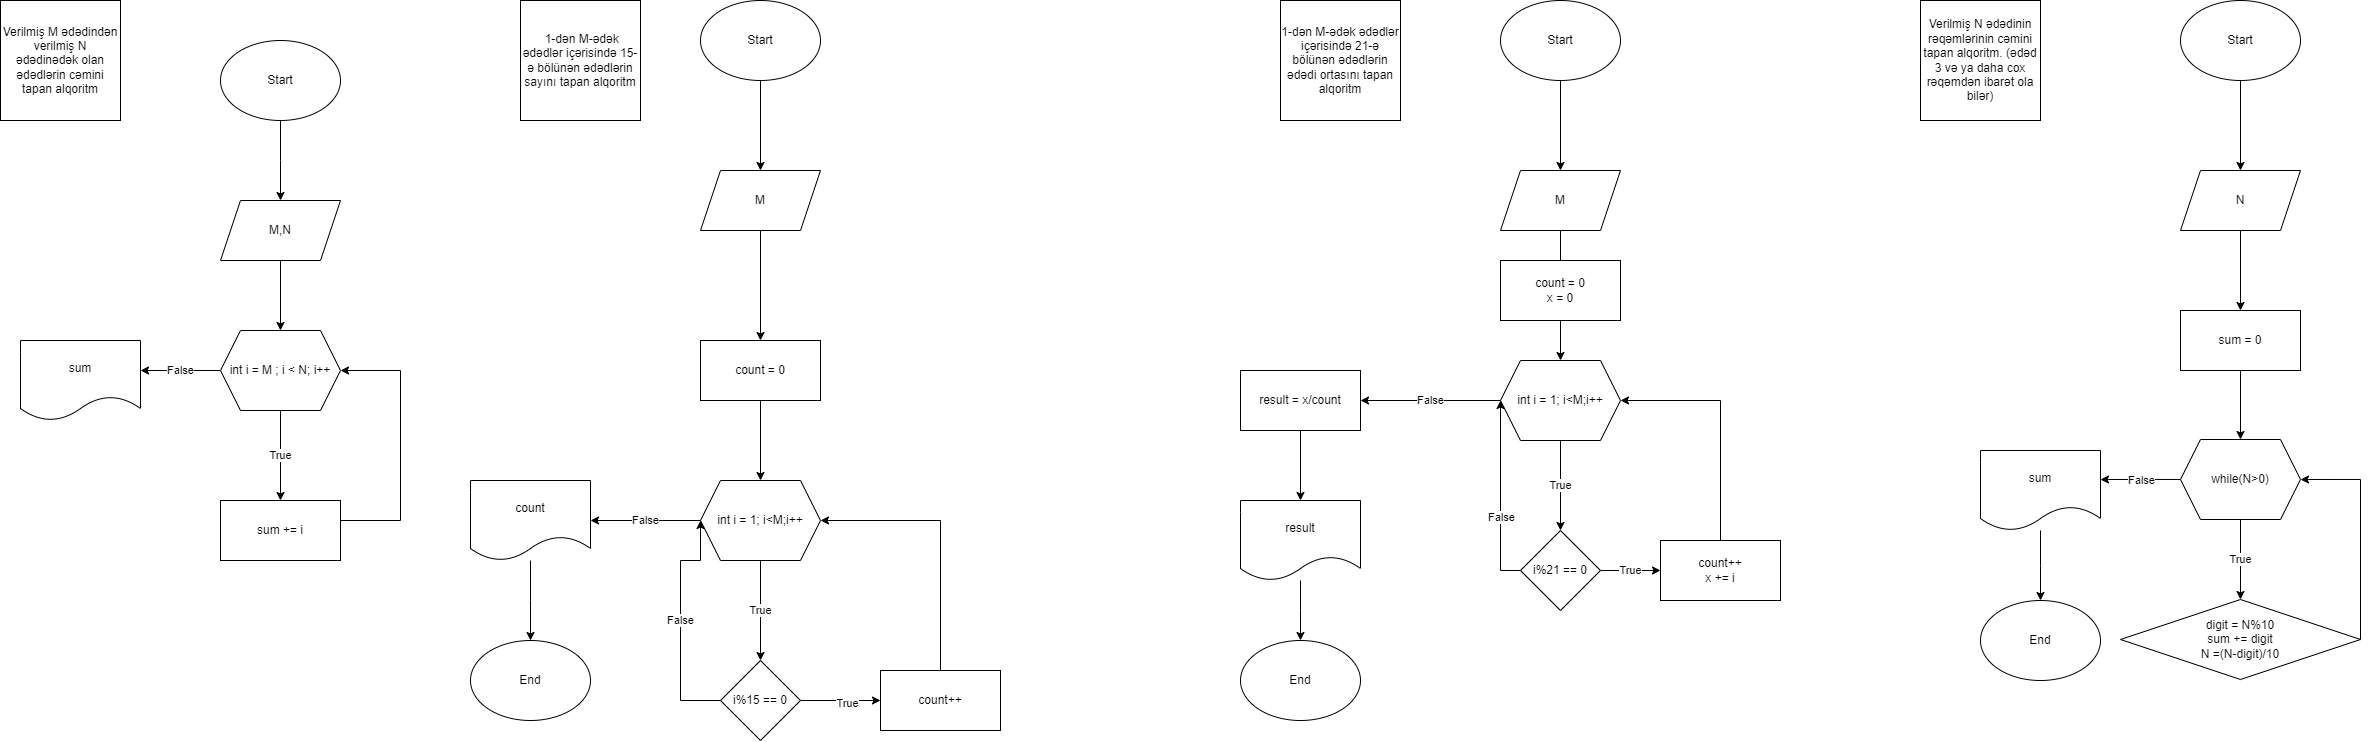

The diagram above was exported from draw.io. Its source (the exported page's mxGraphModel, read from the mxfile embedded in the PNG):
<mxGraphModel dx="548" dy="308" grid="1" gridSize="10" guides="1" tooltips="1" connect="1" arrows="1" fold="1" page="1" pageScale="1" pageWidth="850" pageHeight="1400" math="0" shadow="0">
  <root>
    <mxCell id="0" />
    <mxCell id="1" parent="0" />
    <mxCell id="A-se4o5WBmEi9xN2Zuy--172" value="Verilmiş M ədədindən verilmiş N ədədinədək olan ədədlərin cəmini tapan alqoritm" style="whiteSpace=wrap;html=1;aspect=fixed;" vertex="1" parent="1">
      <mxGeometry width="120" height="120" as="geometry" />
    </mxCell>
    <mxCell id="A-se4o5WBmEi9xN2Zuy--175" value="" style="edgeStyle=orthogonalEdgeStyle;rounded=0;orthogonalLoop=1;jettySize=auto;html=1;" edge="1" parent="1" source="A-se4o5WBmEi9xN2Zuy--173">
      <mxGeometry relative="1" as="geometry">
        <mxPoint x="280" y="200.00000000000006" as="targetPoint" />
      </mxGeometry>
    </mxCell>
    <mxCell id="A-se4o5WBmEi9xN2Zuy--173" value="Start" style="ellipse;whiteSpace=wrap;html=1;" vertex="1" parent="1">
      <mxGeometry x="220" y="40" width="120" height="80" as="geometry" />
    </mxCell>
    <mxCell id="A-se4o5WBmEi9xN2Zuy--178" value="" style="edgeStyle=orthogonalEdgeStyle;rounded=0;orthogonalLoop=1;jettySize=auto;html=1;" edge="1" parent="1" source="A-se4o5WBmEi9xN2Zuy--176" target="A-se4o5WBmEi9xN2Zuy--177">
      <mxGeometry relative="1" as="geometry" />
    </mxCell>
    <mxCell id="A-se4o5WBmEi9xN2Zuy--176" value="M,N" style="shape=parallelogram;perimeter=parallelogramPerimeter;whiteSpace=wrap;html=1;fixedSize=1;" vertex="1" parent="1">
      <mxGeometry x="220" y="200" width="120" height="60" as="geometry" />
    </mxCell>
    <mxCell id="A-se4o5WBmEi9xN2Zuy--180" value="True" style="edgeStyle=orthogonalEdgeStyle;rounded=0;orthogonalLoop=1;jettySize=auto;html=1;" edge="1" parent="1" source="A-se4o5WBmEi9xN2Zuy--177" target="A-se4o5WBmEi9xN2Zuy--179">
      <mxGeometry relative="1" as="geometry" />
    </mxCell>
    <mxCell id="A-se4o5WBmEi9xN2Zuy--183" value="False" style="edgeStyle=orthogonalEdgeStyle;rounded=0;orthogonalLoop=1;jettySize=auto;html=1;" edge="1" parent="1" source="A-se4o5WBmEi9xN2Zuy--177">
      <mxGeometry relative="1" as="geometry">
        <mxPoint x="140" y="370" as="targetPoint" />
      </mxGeometry>
    </mxCell>
    <mxCell id="A-se4o5WBmEi9xN2Zuy--177" value="int i = M ; i &amp;lt; N; i++" style="shape=hexagon;perimeter=hexagonPerimeter2;whiteSpace=wrap;html=1;fixedSize=1;" vertex="1" parent="1">
      <mxGeometry x="220" y="330" width="120" height="80" as="geometry" />
    </mxCell>
    <mxCell id="A-se4o5WBmEi9xN2Zuy--181" style="edgeStyle=orthogonalEdgeStyle;rounded=0;orthogonalLoop=1;jettySize=auto;html=1;entryX=1;entryY=0.5;entryDx=0;entryDy=0;" edge="1" parent="1" source="A-se4o5WBmEi9xN2Zuy--179" target="A-se4o5WBmEi9xN2Zuy--177">
      <mxGeometry relative="1" as="geometry">
        <Array as="points">
          <mxPoint x="400" y="520" />
          <mxPoint x="400" y="370" />
        </Array>
      </mxGeometry>
    </mxCell>
    <mxCell id="A-se4o5WBmEi9xN2Zuy--179" value="sum += i" style="whiteSpace=wrap;html=1;" vertex="1" parent="1">
      <mxGeometry x="220" y="500" width="120" height="60" as="geometry" />
    </mxCell>
    <mxCell id="A-se4o5WBmEi9xN2Zuy--184" value="sum" style="shape=document;whiteSpace=wrap;html=1;boundedLbl=1;" vertex="1" parent="1">
      <mxGeometry x="20" y="340" width="120" height="80" as="geometry" />
    </mxCell>
    <mxCell id="A-se4o5WBmEi9xN2Zuy--185" value="&amp;nbsp;1-dən M-ədək ədədlər içərisində 15-ə bölünən ədədlərin sayını tapan alqoritm" style="whiteSpace=wrap;html=1;aspect=fixed;" vertex="1" parent="1">
      <mxGeometry x="520" width="120" height="120" as="geometry" />
    </mxCell>
    <mxCell id="A-se4o5WBmEi9xN2Zuy--188" value="" style="edgeStyle=orthogonalEdgeStyle;rounded=0;orthogonalLoop=1;jettySize=auto;html=1;" edge="1" parent="1" source="A-se4o5WBmEi9xN2Zuy--186" target="A-se4o5WBmEi9xN2Zuy--187">
      <mxGeometry relative="1" as="geometry" />
    </mxCell>
    <mxCell id="A-se4o5WBmEi9xN2Zuy--186" value="Start" style="ellipse;whiteSpace=wrap;html=1;" vertex="1" parent="1">
      <mxGeometry x="700" width="120" height="80" as="geometry" />
    </mxCell>
    <mxCell id="A-se4o5WBmEi9xN2Zuy--190" value="" style="edgeStyle=orthogonalEdgeStyle;rounded=0;orthogonalLoop=1;jettySize=auto;html=1;" edge="1" parent="1" source="A-se4o5WBmEi9xN2Zuy--193" target="A-se4o5WBmEi9xN2Zuy--189">
      <mxGeometry relative="1" as="geometry" />
    </mxCell>
    <mxCell id="A-se4o5WBmEi9xN2Zuy--187" value="M" style="shape=parallelogram;perimeter=parallelogramPerimeter;whiteSpace=wrap;html=1;fixedSize=1;" vertex="1" parent="1">
      <mxGeometry x="700" y="170" width="120" height="60" as="geometry" />
    </mxCell>
    <mxCell id="A-se4o5WBmEi9xN2Zuy--192" value="True" style="edgeStyle=orthogonalEdgeStyle;rounded=0;orthogonalLoop=1;jettySize=auto;html=1;" edge="1" parent="1" source="A-se4o5WBmEi9xN2Zuy--189">
      <mxGeometry relative="1" as="geometry">
        <mxPoint x="760" y="660" as="targetPoint" />
      </mxGeometry>
    </mxCell>
    <mxCell id="A-se4o5WBmEi9xN2Zuy--201" value="False" style="edgeStyle=orthogonalEdgeStyle;rounded=0;orthogonalLoop=1;jettySize=auto;html=1;" edge="1" parent="1" source="A-se4o5WBmEi9xN2Zuy--189">
      <mxGeometry relative="1" as="geometry">
        <mxPoint x="590" y="520" as="targetPoint" />
      </mxGeometry>
    </mxCell>
    <mxCell id="A-se4o5WBmEi9xN2Zuy--189" value="int i = 1; i&amp;lt;M;i++" style="shape=hexagon;perimeter=hexagonPerimeter2;whiteSpace=wrap;html=1;fixedSize=1;" vertex="1" parent="1">
      <mxGeometry x="700" y="480" width="120" height="80" as="geometry" />
    </mxCell>
    <mxCell id="A-se4o5WBmEi9xN2Zuy--194" value="" style="edgeStyle=orthogonalEdgeStyle;rounded=0;orthogonalLoop=1;jettySize=auto;html=1;" edge="1" parent="1" source="A-se4o5WBmEi9xN2Zuy--187" target="A-se4o5WBmEi9xN2Zuy--193">
      <mxGeometry relative="1" as="geometry">
        <mxPoint x="760" y="230" as="sourcePoint" />
        <mxPoint x="760" y="480" as="targetPoint" />
      </mxGeometry>
    </mxCell>
    <mxCell id="A-se4o5WBmEi9xN2Zuy--193" value="count = 0" style="rounded=0;whiteSpace=wrap;html=1;" vertex="1" parent="1">
      <mxGeometry x="700" y="340" width="120" height="60" as="geometry" />
    </mxCell>
    <mxCell id="A-se4o5WBmEi9xN2Zuy--196" style="edgeStyle=orthogonalEdgeStyle;rounded=0;orthogonalLoop=1;jettySize=auto;html=1;" edge="1" parent="1" source="A-se4o5WBmEi9xN2Zuy--195" target="A-se4o5WBmEi9xN2Zuy--197">
      <mxGeometry relative="1" as="geometry">
        <mxPoint x="880" y="700" as="targetPoint" />
      </mxGeometry>
    </mxCell>
    <mxCell id="A-se4o5WBmEi9xN2Zuy--198" value="True" style="edgeLabel;html=1;align=center;verticalAlign=middle;resizable=0;points=[];" vertex="1" connectable="0" parent="A-se4o5WBmEi9xN2Zuy--196">
      <mxGeometry x="0.1621" y="-3" relative="1" as="geometry">
        <mxPoint as="offset" />
      </mxGeometry>
    </mxCell>
    <mxCell id="A-se4o5WBmEi9xN2Zuy--200" value="False" style="edgeStyle=orthogonalEdgeStyle;rounded=0;orthogonalLoop=1;jettySize=auto;html=1;entryX=0;entryY=0.5;entryDx=0;entryDy=0;" edge="1" parent="1" source="A-se4o5WBmEi9xN2Zuy--195" target="A-se4o5WBmEi9xN2Zuy--189">
      <mxGeometry relative="1" as="geometry">
        <Array as="points">
          <mxPoint x="680" y="700" />
          <mxPoint x="680" y="560" />
          <mxPoint x="700" y="560" />
        </Array>
      </mxGeometry>
    </mxCell>
    <mxCell id="A-se4o5WBmEi9xN2Zuy--195" value="i%15 == 0" style="rhombus;whiteSpace=wrap;html=1;" vertex="1" parent="1">
      <mxGeometry x="720" y="660" width="80" height="80" as="geometry" />
    </mxCell>
    <mxCell id="A-se4o5WBmEi9xN2Zuy--202" style="edgeStyle=orthogonalEdgeStyle;rounded=0;orthogonalLoop=1;jettySize=auto;html=1;entryX=1;entryY=0.5;entryDx=0;entryDy=0;" edge="1" parent="1" source="A-se4o5WBmEi9xN2Zuy--197" target="A-se4o5WBmEi9xN2Zuy--189">
      <mxGeometry relative="1" as="geometry">
        <Array as="points">
          <mxPoint x="940" y="520" />
        </Array>
      </mxGeometry>
    </mxCell>
    <mxCell id="A-se4o5WBmEi9xN2Zuy--197" value="count++" style="rounded=0;whiteSpace=wrap;html=1;" vertex="1" parent="1">
      <mxGeometry x="880" y="670" width="120" height="60" as="geometry" />
    </mxCell>
    <mxCell id="A-se4o5WBmEi9xN2Zuy--204" style="edgeStyle=orthogonalEdgeStyle;rounded=0;orthogonalLoop=1;jettySize=auto;html=1;" edge="1" parent="1" source="A-se4o5WBmEi9xN2Zuy--203">
      <mxGeometry relative="1" as="geometry">
        <mxPoint x="530" y="640" as="targetPoint" />
      </mxGeometry>
    </mxCell>
    <mxCell id="A-se4o5WBmEi9xN2Zuy--203" value="count" style="shape=document;whiteSpace=wrap;html=1;boundedLbl=1;" vertex="1" parent="1">
      <mxGeometry x="470" y="480" width="120" height="80" as="geometry" />
    </mxCell>
    <mxCell id="A-se4o5WBmEi9xN2Zuy--205" value="End" style="ellipse;whiteSpace=wrap;html=1;" vertex="1" parent="1">
      <mxGeometry x="470" y="640" width="120" height="80" as="geometry" />
    </mxCell>
    <mxCell id="A-se4o5WBmEi9xN2Zuy--206" value="1-dən M-ədək ədədlər içərisində 21-ə bölünən ədədlərin ədədi ortasını tapan alqoritm" style="whiteSpace=wrap;html=1;aspect=fixed;" vertex="1" parent="1">
      <mxGeometry x="1280" width="120" height="120" as="geometry" />
    </mxCell>
    <mxCell id="A-se4o5WBmEi9xN2Zuy--210" value="" style="edgeStyle=orthogonalEdgeStyle;rounded=0;orthogonalLoop=1;jettySize=auto;html=1;" edge="1" parent="1" source="A-se4o5WBmEi9xN2Zuy--208" target="A-se4o5WBmEi9xN2Zuy--209">
      <mxGeometry relative="1" as="geometry" />
    </mxCell>
    <mxCell id="A-se4o5WBmEi9xN2Zuy--208" value="Start" style="ellipse;whiteSpace=wrap;html=1;" vertex="1" parent="1">
      <mxGeometry x="1500" width="120" height="80" as="geometry" />
    </mxCell>
    <mxCell id="A-se4o5WBmEi9xN2Zuy--212" value="" style="edgeStyle=orthogonalEdgeStyle;rounded=0;orthogonalLoop=1;jettySize=auto;html=1;" edge="1" parent="1" source="A-se4o5WBmEi9xN2Zuy--209" target="A-se4o5WBmEi9xN2Zuy--211">
      <mxGeometry relative="1" as="geometry" />
    </mxCell>
    <mxCell id="A-se4o5WBmEi9xN2Zuy--209" value="M" style="shape=parallelogram;perimeter=parallelogramPerimeter;whiteSpace=wrap;html=1;fixedSize=1;" vertex="1" parent="1">
      <mxGeometry x="1500" y="170" width="120" height="60" as="geometry" />
    </mxCell>
    <mxCell id="A-se4o5WBmEi9xN2Zuy--214" value="True" style="edgeStyle=orthogonalEdgeStyle;rounded=0;orthogonalLoop=1;jettySize=auto;html=1;" edge="1" parent="1" source="A-se4o5WBmEi9xN2Zuy--211" target="A-se4o5WBmEi9xN2Zuy--213">
      <mxGeometry relative="1" as="geometry" />
    </mxCell>
    <mxCell id="A-se4o5WBmEi9xN2Zuy--221" value="False" style="edgeStyle=orthogonalEdgeStyle;rounded=0;orthogonalLoop=1;jettySize=auto;html=1;" edge="1" parent="1" source="A-se4o5WBmEi9xN2Zuy--211">
      <mxGeometry relative="1" as="geometry">
        <mxPoint x="1360" y="400" as="targetPoint" />
      </mxGeometry>
    </mxCell>
    <mxCell id="A-se4o5WBmEi9xN2Zuy--211" value="int i = 1; i&amp;lt;M;i++" style="shape=hexagon;perimeter=hexagonPerimeter2;whiteSpace=wrap;html=1;fixedSize=1;" vertex="1" parent="1">
      <mxGeometry x="1500" y="360" width="120" height="80" as="geometry" />
    </mxCell>
    <mxCell id="A-se4o5WBmEi9xN2Zuy--215" style="edgeStyle=orthogonalEdgeStyle;rounded=0;orthogonalLoop=1;jettySize=auto;html=1;entryX=0;entryY=0.5;entryDx=0;entryDy=0;" edge="1" parent="1" source="A-se4o5WBmEi9xN2Zuy--213" target="A-se4o5WBmEi9xN2Zuy--211">
      <mxGeometry relative="1" as="geometry">
        <Array as="points">
          <mxPoint x="1500" y="570" />
        </Array>
      </mxGeometry>
    </mxCell>
    <mxCell id="A-se4o5WBmEi9xN2Zuy--216" value="False" style="edgeLabel;html=1;align=center;verticalAlign=middle;resizable=0;points=[];" vertex="1" connectable="0" parent="A-se4o5WBmEi9xN2Zuy--215">
      <mxGeometry x="-0.2313" y="-1" relative="1" as="geometry">
        <mxPoint as="offset" />
      </mxGeometry>
    </mxCell>
    <mxCell id="A-se4o5WBmEi9xN2Zuy--218" value="True" style="edgeStyle=orthogonalEdgeStyle;rounded=0;orthogonalLoop=1;jettySize=auto;html=1;" edge="1" parent="1" source="A-se4o5WBmEi9xN2Zuy--213" target="A-se4o5WBmEi9xN2Zuy--217">
      <mxGeometry relative="1" as="geometry" />
    </mxCell>
    <mxCell id="A-se4o5WBmEi9xN2Zuy--213" value="i%21 == 0" style="rhombus;whiteSpace=wrap;html=1;" vertex="1" parent="1">
      <mxGeometry x="1520" y="530" width="80" height="80" as="geometry" />
    </mxCell>
    <mxCell id="A-se4o5WBmEi9xN2Zuy--220" style="edgeStyle=orthogonalEdgeStyle;rounded=0;orthogonalLoop=1;jettySize=auto;html=1;entryX=1;entryY=0.5;entryDx=0;entryDy=0;" edge="1" parent="1" source="A-se4o5WBmEi9xN2Zuy--217" target="A-se4o5WBmEi9xN2Zuy--211">
      <mxGeometry relative="1" as="geometry">
        <Array as="points">
          <mxPoint x="1720" y="400" />
        </Array>
      </mxGeometry>
    </mxCell>
    <mxCell id="A-se4o5WBmEi9xN2Zuy--217" value="count++&lt;br&gt;x += i" style="whiteSpace=wrap;html=1;" vertex="1" parent="1">
      <mxGeometry x="1660" y="540" width="120" height="60" as="geometry" />
    </mxCell>
    <mxCell id="A-se4o5WBmEi9xN2Zuy--219" value="count = 0&lt;br&gt;x = 0" style="rounded=0;whiteSpace=wrap;html=1;" vertex="1" parent="1">
      <mxGeometry x="1500" y="260" width="120" height="60" as="geometry" />
    </mxCell>
    <mxCell id="A-se4o5WBmEi9xN2Zuy--224" value="" style="edgeStyle=orthogonalEdgeStyle;rounded=0;orthogonalLoop=1;jettySize=auto;html=1;" edge="1" parent="1" source="A-se4o5WBmEi9xN2Zuy--222" target="A-se4o5WBmEi9xN2Zuy--223">
      <mxGeometry relative="1" as="geometry" />
    </mxCell>
    <mxCell id="A-se4o5WBmEi9xN2Zuy--222" value="result = x/count" style="rounded=0;whiteSpace=wrap;html=1;" vertex="1" parent="1">
      <mxGeometry x="1240" y="370" width="120" height="60" as="geometry" />
    </mxCell>
    <mxCell id="A-se4o5WBmEi9xN2Zuy--225" style="edgeStyle=orthogonalEdgeStyle;rounded=0;orthogonalLoop=1;jettySize=auto;html=1;" edge="1" parent="1" source="A-se4o5WBmEi9xN2Zuy--223">
      <mxGeometry relative="1" as="geometry">
        <mxPoint x="1300" y="640" as="targetPoint" />
      </mxGeometry>
    </mxCell>
    <mxCell id="A-se4o5WBmEi9xN2Zuy--223" value="result" style="shape=document;whiteSpace=wrap;html=1;boundedLbl=1;rounded=0;" vertex="1" parent="1">
      <mxGeometry x="1240" y="500" width="120" height="80" as="geometry" />
    </mxCell>
    <mxCell id="A-se4o5WBmEi9xN2Zuy--226" value="End" style="ellipse;whiteSpace=wrap;html=1;" vertex="1" parent="1">
      <mxGeometry x="1240" y="640" width="120" height="80" as="geometry" />
    </mxCell>
    <mxCell id="A-se4o5WBmEi9xN2Zuy--227" value="Verilmiş N ədədinin rəqəmlərinin cəmini tapan alqoritm. (ədəd 3 və ya daha cox rəqəmdən ibarət ola bilər)" style="whiteSpace=wrap;html=1;aspect=fixed;" vertex="1" parent="1">
      <mxGeometry x="1920" width="120" height="120" as="geometry" />
    </mxCell>
    <mxCell id="A-se4o5WBmEi9xN2Zuy--230" value="" style="edgeStyle=orthogonalEdgeStyle;rounded=0;orthogonalLoop=1;jettySize=auto;html=1;" edge="1" parent="1" source="A-se4o5WBmEi9xN2Zuy--228" target="A-se4o5WBmEi9xN2Zuy--229">
      <mxGeometry relative="1" as="geometry" />
    </mxCell>
    <mxCell id="A-se4o5WBmEi9xN2Zuy--228" value="Start" style="ellipse;whiteSpace=wrap;html=1;" vertex="1" parent="1">
      <mxGeometry x="2180" width="120" height="80" as="geometry" />
    </mxCell>
    <mxCell id="A-se4o5WBmEi9xN2Zuy--232" value="" style="edgeStyle=orthogonalEdgeStyle;rounded=0;orthogonalLoop=1;jettySize=auto;html=1;" edge="1" parent="1" source="A-se4o5WBmEi9xN2Zuy--229" target="A-se4o5WBmEi9xN2Zuy--231">
      <mxGeometry relative="1" as="geometry" />
    </mxCell>
    <mxCell id="A-se4o5WBmEi9xN2Zuy--229" value="N" style="shape=parallelogram;perimeter=parallelogramPerimeter;whiteSpace=wrap;html=1;fixedSize=1;" vertex="1" parent="1">
      <mxGeometry x="2180" y="170" width="120" height="60" as="geometry" />
    </mxCell>
    <mxCell id="A-se4o5WBmEi9xN2Zuy--234" value="" style="edgeStyle=orthogonalEdgeStyle;rounded=0;orthogonalLoop=1;jettySize=auto;html=1;" edge="1" parent="1" source="A-se4o5WBmEi9xN2Zuy--231" target="A-se4o5WBmEi9xN2Zuy--233">
      <mxGeometry relative="1" as="geometry" />
    </mxCell>
    <mxCell id="A-se4o5WBmEi9xN2Zuy--231" value="sum = 0" style="whiteSpace=wrap;html=1;" vertex="1" parent="1">
      <mxGeometry x="2180" y="310" width="120" height="60" as="geometry" />
    </mxCell>
    <mxCell id="A-se4o5WBmEi9xN2Zuy--236" value="True" style="edgeStyle=orthogonalEdgeStyle;rounded=0;orthogonalLoop=1;jettySize=auto;html=1;" edge="1" parent="1" source="A-se4o5WBmEi9xN2Zuy--233" target="A-se4o5WBmEi9xN2Zuy--235">
      <mxGeometry relative="1" as="geometry" />
    </mxCell>
    <mxCell id="A-se4o5WBmEi9xN2Zuy--239" value="False" style="edgeStyle=orthogonalEdgeStyle;rounded=0;orthogonalLoop=1;jettySize=auto;html=1;" edge="1" parent="1" source="A-se4o5WBmEi9xN2Zuy--233">
      <mxGeometry relative="1" as="geometry">
        <mxPoint x="2100" y="478.9999999999999" as="targetPoint" />
      </mxGeometry>
    </mxCell>
    <mxCell id="A-se4o5WBmEi9xN2Zuy--233" value="while(N&amp;gt;0)" style="shape=hexagon;perimeter=hexagonPerimeter2;whiteSpace=wrap;html=1;fixedSize=1;" vertex="1" parent="1">
      <mxGeometry x="2180" y="439" width="120" height="80" as="geometry" />
    </mxCell>
    <mxCell id="A-se4o5WBmEi9xN2Zuy--237" style="edgeStyle=orthogonalEdgeStyle;rounded=0;orthogonalLoop=1;jettySize=auto;html=1;entryX=1;entryY=0.5;entryDx=0;entryDy=0;" edge="1" parent="1" source="A-se4o5WBmEi9xN2Zuy--235" target="A-se4o5WBmEi9xN2Zuy--233">
      <mxGeometry relative="1" as="geometry">
        <Array as="points">
          <mxPoint x="2360" y="479" />
        </Array>
      </mxGeometry>
    </mxCell>
    <mxCell id="A-se4o5WBmEi9xN2Zuy--235" value="digit = N%10&lt;br&gt;sum += digit&lt;br&gt;N =(N-digit)/10" style="rhombus;whiteSpace=wrap;html=1;" vertex="1" parent="1">
      <mxGeometry x="2120" y="599" width="240" height="80" as="geometry" />
    </mxCell>
    <mxCell id="A-se4o5WBmEi9xN2Zuy--241" style="edgeStyle=orthogonalEdgeStyle;rounded=0;orthogonalLoop=1;jettySize=auto;html=1;" edge="1" parent="1" source="A-se4o5WBmEi9xN2Zuy--240">
      <mxGeometry relative="1" as="geometry">
        <mxPoint x="2040" y="600" as="targetPoint" />
      </mxGeometry>
    </mxCell>
    <mxCell id="A-se4o5WBmEi9xN2Zuy--240" value="sum" style="shape=document;whiteSpace=wrap;html=1;boundedLbl=1;" vertex="1" parent="1">
      <mxGeometry x="1980" y="450" width="120" height="80" as="geometry" />
    </mxCell>
    <mxCell id="A-se4o5WBmEi9xN2Zuy--242" value="End" style="ellipse;whiteSpace=wrap;html=1;" vertex="1" parent="1">
      <mxGeometry x="1980" y="600" width="120" height="80" as="geometry" />
    </mxCell>
  </root>
</mxGraphModel>